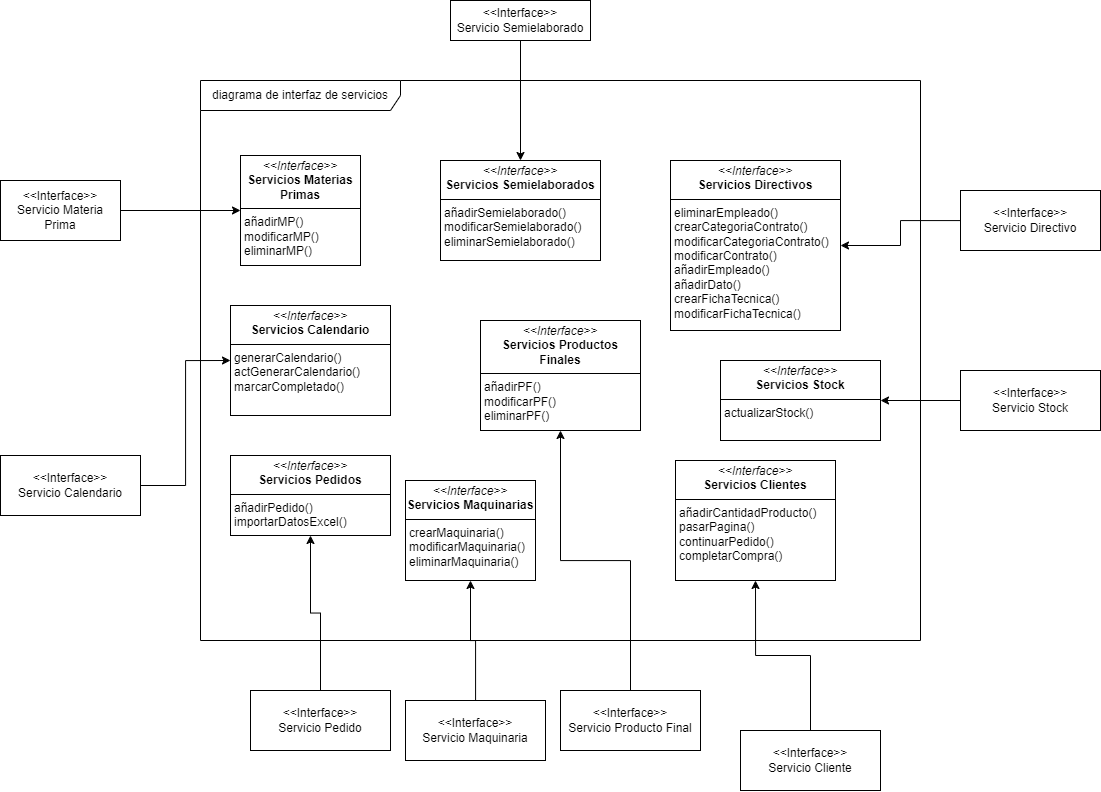

The diagram above was exported from draw.io. Its source (the exported page's mxGraphModel, read from the mxfile embedded in the PNG):
<mxGraphModel dx="1492" dy="829" grid="1" gridSize="10" guides="1" tooltips="1" connect="1" arrows="1" fold="1" page="1" pageScale="1" pageWidth="1169" pageHeight="1654" math="0" shadow="0">
  <root>
    <mxCell id="0" />
    <mxCell id="1" parent="0" />
    <mxCell id="pcE6RHRU4BfHtRQ7VvpY-1" value="diagrama de interfaz de servicios" style="shape=umlFrame;whiteSpace=wrap;html=1;pointerEvents=0;width=200;height=30;" parent="1" vertex="1">
      <mxGeometry x="240" y="200" width="720" height="560" as="geometry" />
    </mxCell>
    <mxCell id="pcE6RHRU4BfHtRQ7VvpY-2" value="&lt;p style=&quot;margin:0px;margin-top:4px;text-align:center;&quot;&gt;&lt;i&gt;&amp;lt;&amp;lt;Interface&amp;gt;&amp;gt;&lt;/i&gt;&lt;br&gt;&lt;b&gt;Servicios Materias Primas&lt;/b&gt;&lt;/p&gt;&lt;hr size=&quot;1&quot; style=&quot;border-style:solid;&quot;&gt;&lt;p style=&quot;margin:0px;margin-left:4px;&quot;&gt;añadirMP()&lt;/p&gt;&lt;p style=&quot;margin:0px;margin-left:4px;&quot;&gt;modificarMP()&lt;/p&gt;&lt;p style=&quot;margin:0px;margin-left:4px;&quot;&gt;eliminarMP()&lt;/p&gt;" style="verticalAlign=top;align=left;overflow=fill;html=1;whiteSpace=wrap;" parent="1" vertex="1">
      <mxGeometry x="280" y="275" width="120" height="110" as="geometry" />
    </mxCell>
    <mxCell id="pcE6RHRU4BfHtRQ7VvpY-3" value="&lt;p style=&quot;margin:0px;margin-top:4px;text-align:center;&quot;&gt;&lt;i&gt;&amp;lt;&amp;lt;Interface&amp;gt;&amp;gt;&lt;/i&gt;&lt;br&gt;&lt;b&gt;Servicios Semielaborados&lt;/b&gt;&lt;/p&gt;&lt;hr size=&quot;1&quot; style=&quot;border-style:solid;&quot;&gt;&lt;p style=&quot;margin: 0px 0px 0px 4px;&quot;&gt;añadirSemielaborado()&lt;/p&gt;&lt;p style=&quot;margin: 0px 0px 0px 4px;&quot;&gt;modificarSemielaborado()&lt;/p&gt;&lt;p style=&quot;margin: 0px 0px 0px 4px;&quot;&gt;eliminarSemielaborado()&lt;/p&gt;" style="verticalAlign=top;align=left;overflow=fill;html=1;whiteSpace=wrap;" parent="1" vertex="1">
      <mxGeometry x="480" y="280" width="160" height="100" as="geometry" />
    </mxCell>
    <mxCell id="pcE6RHRU4BfHtRQ7VvpY-4" value="&lt;p style=&quot;margin:0px;margin-top:4px;text-align:center;&quot;&gt;&lt;i&gt;&amp;lt;&amp;lt;Interface&amp;gt;&amp;gt;&lt;/i&gt;&lt;br&gt;&lt;b&gt;Servicios Directivos&lt;/b&gt;&lt;/p&gt;&lt;hr size=&quot;1&quot; style=&quot;border-style:solid;&quot;&gt;&lt;p style=&quot;margin:0px;margin-left:4px;&quot;&gt;eliminarEmpleado()&lt;/p&gt;&lt;p style=&quot;margin:0px;margin-left:4px;&quot;&gt;crearCategoriaContrato()&lt;/p&gt;&lt;p style=&quot;margin:0px;margin-left:4px;&quot;&gt;modificarCategoriaContrato()&lt;/p&gt;&lt;p style=&quot;margin:0px;margin-left:4px;&quot;&gt;&lt;span style=&quot;background-color: initial;&quot;&gt;modificarContrato()&lt;/span&gt;&lt;/p&gt;&lt;p style=&quot;margin:0px;margin-left:4px;&quot;&gt;&lt;span style=&quot;background-color: initial;&quot;&gt;añadirEmpleado()&lt;/span&gt;&lt;br&gt;&lt;/p&gt;&lt;p style=&quot;margin:0px;margin-left:4px;&quot;&gt;añadirDato()&lt;/p&gt;&lt;p style=&quot;margin:0px;margin-left:4px;&quot;&gt;crearFichaTecnica()&lt;/p&gt;&lt;p style=&quot;margin:0px;margin-left:4px;&quot;&gt;modificarFichaTecnica()&lt;/p&gt;" style="verticalAlign=top;align=left;overflow=fill;html=1;whiteSpace=wrap;" parent="1" vertex="1">
      <mxGeometry x="710" y="280" width="170" height="170" as="geometry" />
    </mxCell>
    <mxCell id="pcE6RHRU4BfHtRQ7VvpY-5" value="&lt;p style=&quot;margin:0px;margin-top:4px;text-align:center;&quot;&gt;&lt;i&gt;&amp;lt;&amp;lt;Interface&amp;gt;&amp;gt;&lt;/i&gt;&lt;br&gt;&lt;b&gt;Servicios Calendario&lt;/b&gt;&lt;/p&gt;&lt;hr size=&quot;1&quot; style=&quot;border-style:solid;&quot;&gt;&lt;p style=&quot;margin:0px;margin-left:4px;&quot;&gt;generarCalendario()&lt;/p&gt;&lt;p style=&quot;margin:0px;margin-left:4px;&quot;&gt;actGenerarCalendario()&lt;/p&gt;&lt;p style=&quot;margin:0px;margin-left:4px;&quot;&gt;marcarCompletado()&lt;/p&gt;" style="verticalAlign=top;align=left;overflow=fill;html=1;whiteSpace=wrap;" parent="1" vertex="1">
      <mxGeometry x="270" y="425" width="160" height="110" as="geometry" />
    </mxCell>
    <mxCell id="pcE6RHRU4BfHtRQ7VvpY-6" value="&lt;p style=&quot;margin:0px;margin-top:4px;text-align:center;&quot;&gt;&lt;i&gt;&amp;lt;&amp;lt;Interface&amp;gt;&amp;gt;&lt;/i&gt;&lt;br&gt;&lt;b&gt;Servicios Pedidos&lt;/b&gt;&lt;/p&gt;&lt;hr size=&quot;1&quot; style=&quot;border-style:solid;&quot;&gt;&lt;p style=&quot;margin:0px;margin-left:4px;&quot;&gt;añadirPedido()&lt;/p&gt;&lt;p style=&quot;margin:0px;margin-left:4px;&quot;&gt;importarDatosExcel()&lt;/p&gt;" style="verticalAlign=top;align=left;overflow=fill;html=1;whiteSpace=wrap;" parent="1" vertex="1">
      <mxGeometry x="270" y="575" width="160" height="80" as="geometry" />
    </mxCell>
    <mxCell id="pcE6RHRU4BfHtRQ7VvpY-7" value="&lt;p style=&quot;margin:0px;margin-top:4px;text-align:center;&quot;&gt;&lt;i&gt;&amp;lt;&amp;lt;Interface&amp;gt;&amp;gt;&lt;/i&gt;&lt;br&gt;&lt;b&gt;Servicios Stock&lt;/b&gt;&lt;/p&gt;&lt;hr size=&quot;1&quot; style=&quot;border-style:solid;&quot;&gt;&lt;p style=&quot;margin:0px;margin-left:4px;&quot;&gt;actualizarStock()&lt;/p&gt;" style="verticalAlign=top;align=left;overflow=fill;html=1;whiteSpace=wrap;" parent="1" vertex="1">
      <mxGeometry x="760" y="480" width="160" height="80" as="geometry" />
    </mxCell>
    <mxCell id="pcE6RHRU4BfHtRQ7VvpY-8" value="&lt;p style=&quot;margin:0px;margin-top:4px;text-align:center;&quot;&gt;&lt;i&gt;&amp;lt;&amp;lt;Interface&amp;gt;&amp;gt;&lt;/i&gt;&lt;br&gt;&lt;b&gt;Servicios Clientes&lt;/b&gt;&lt;/p&gt;&lt;hr size=&quot;1&quot; style=&quot;border-style:solid;&quot;&gt;&lt;p style=&quot;margin:0px;margin-left:4px;&quot;&gt;añadirCantidadProducto()&lt;/p&gt;&lt;p style=&quot;margin:0px;margin-left:4px;&quot;&gt;pasarPagina()&lt;/p&gt;&lt;p style=&quot;margin:0px;margin-left:4px;&quot;&gt;continuarPedido()&lt;/p&gt;&lt;p style=&quot;margin:0px;margin-left:4px;&quot;&gt;completarCompra()&lt;/p&gt;" style="verticalAlign=top;align=left;overflow=fill;html=1;whiteSpace=wrap;" parent="1" vertex="1">
      <mxGeometry x="715" y="580" width="160" height="120" as="geometry" />
    </mxCell>
    <mxCell id="pcE6RHRU4BfHtRQ7VvpY-11" style="edgeStyle=orthogonalEdgeStyle;rounded=0;orthogonalLoop=1;jettySize=auto;html=1;" parent="1" source="pcE6RHRU4BfHtRQ7VvpY-10" target="pcE6RHRU4BfHtRQ7VvpY-2" edge="1">
      <mxGeometry relative="1" as="geometry" />
    </mxCell>
    <mxCell id="pcE6RHRU4BfHtRQ7VvpY-10" value="&amp;lt;&amp;lt;Interface&amp;gt;&amp;gt;&lt;div&gt;Servicio Materia Prima&lt;/div&gt;" style="html=1;whiteSpace=wrap;" parent="1" vertex="1">
      <mxGeometry x="40" y="300" width="120" height="60" as="geometry" />
    </mxCell>
    <mxCell id="pcE6RHRU4BfHtRQ7VvpY-13" style="edgeStyle=orthogonalEdgeStyle;rounded=0;orthogonalLoop=1;jettySize=auto;html=1;entryX=0.5;entryY=0;entryDx=0;entryDy=0;" parent="1" source="pcE6RHRU4BfHtRQ7VvpY-12" target="pcE6RHRU4BfHtRQ7VvpY-3" edge="1">
      <mxGeometry relative="1" as="geometry" />
    </mxCell>
    <mxCell id="pcE6RHRU4BfHtRQ7VvpY-12" value="&amp;lt;&amp;lt;Interface&amp;gt;&amp;gt;&lt;div&gt;Servicio Semielaborado&lt;/div&gt;" style="html=1;whiteSpace=wrap;" parent="1" vertex="1">
      <mxGeometry x="490" y="120" width="140" height="40" as="geometry" />
    </mxCell>
    <mxCell id="pcE6RHRU4BfHtRQ7VvpY-14" value="&amp;lt;&amp;lt;Interface&amp;gt;&amp;gt;&lt;div&gt;Servicio Directivo&lt;/div&gt;" style="html=1;whiteSpace=wrap;" parent="1" vertex="1">
      <mxGeometry x="1000" y="310" width="140" height="60" as="geometry" />
    </mxCell>
    <mxCell id="pcE6RHRU4BfHtRQ7VvpY-15" style="edgeStyle=orthogonalEdgeStyle;rounded=0;orthogonalLoop=1;jettySize=auto;html=1;entryX=1;entryY=0.5;entryDx=0;entryDy=0;" parent="1" source="pcE6RHRU4BfHtRQ7VvpY-14" target="pcE6RHRU4BfHtRQ7VvpY-4" edge="1">
      <mxGeometry relative="1" as="geometry" />
    </mxCell>
    <mxCell id="pcE6RHRU4BfHtRQ7VvpY-17" style="edgeStyle=orthogonalEdgeStyle;rounded=0;orthogonalLoop=1;jettySize=auto;html=1;entryX=1;entryY=0.5;entryDx=0;entryDy=0;" parent="1" source="pcE6RHRU4BfHtRQ7VvpY-16" target="pcE6RHRU4BfHtRQ7VvpY-7" edge="1">
      <mxGeometry relative="1" as="geometry" />
    </mxCell>
    <mxCell id="pcE6RHRU4BfHtRQ7VvpY-16" value="&amp;lt;&amp;lt;Interface&amp;gt;&amp;gt;&lt;div&gt;Servicio Stock&lt;/div&gt;" style="html=1;whiteSpace=wrap;" parent="1" vertex="1">
      <mxGeometry x="1000" y="490" width="140" height="60" as="geometry" />
    </mxCell>
    <mxCell id="pcE6RHRU4BfHtRQ7VvpY-19" style="edgeStyle=orthogonalEdgeStyle;rounded=0;orthogonalLoop=1;jettySize=auto;html=1;entryX=0.5;entryY=1;entryDx=0;entryDy=0;" parent="1" source="pcE6RHRU4BfHtRQ7VvpY-18" target="pcE6RHRU4BfHtRQ7VvpY-8" edge="1">
      <mxGeometry relative="1" as="geometry" />
    </mxCell>
    <mxCell id="pcE6RHRU4BfHtRQ7VvpY-18" value="&amp;lt;&amp;lt;Interface&amp;gt;&amp;gt;&lt;div&gt;Servicio Cliente&lt;/div&gt;" style="html=1;whiteSpace=wrap;" parent="1" vertex="1">
      <mxGeometry x="780" y="850" width="140" height="60" as="geometry" />
    </mxCell>
    <mxCell id="pcE6RHRU4BfHtRQ7VvpY-21" style="edgeStyle=orthogonalEdgeStyle;rounded=0;orthogonalLoop=1;jettySize=auto;html=1;entryX=0.5;entryY=1;entryDx=0;entryDy=0;" parent="1" source="pcE6RHRU4BfHtRQ7VvpY-20" target="pcE6RHRU4BfHtRQ7VvpY-6" edge="1">
      <mxGeometry relative="1" as="geometry" />
    </mxCell>
    <mxCell id="pcE6RHRU4BfHtRQ7VvpY-20" value="&amp;lt;&amp;lt;Interface&amp;gt;&amp;gt;&lt;div&gt;Servicio Pedido&lt;/div&gt;" style="html=1;whiteSpace=wrap;" parent="1" vertex="1">
      <mxGeometry x="290" y="810" width="140" height="60" as="geometry" />
    </mxCell>
    <mxCell id="pcE6RHRU4BfHtRQ7VvpY-23" style="edgeStyle=orthogonalEdgeStyle;rounded=0;orthogonalLoop=1;jettySize=auto;html=1;entryX=0;entryY=0.5;entryDx=0;entryDy=0;" parent="1" source="pcE6RHRU4BfHtRQ7VvpY-22" target="pcE6RHRU4BfHtRQ7VvpY-5" edge="1">
      <mxGeometry relative="1" as="geometry" />
    </mxCell>
    <mxCell id="pcE6RHRU4BfHtRQ7VvpY-22" value="&amp;lt;&amp;lt;Interface&amp;gt;&amp;gt;&lt;div&gt;Servicio Calendario&lt;/div&gt;" style="html=1;whiteSpace=wrap;" parent="1" vertex="1">
      <mxGeometry x="40" y="575" width="140" height="60" as="geometry" />
    </mxCell>
    <mxCell id="AsEGcWaMer-OqswIVFp1-5" style="edgeStyle=orthogonalEdgeStyle;rounded=0;orthogonalLoop=1;jettySize=auto;html=1;entryX=0.5;entryY=1;entryDx=0;entryDy=0;" edge="1" parent="1" source="AsEGcWaMer-OqswIVFp1-1" target="AsEGcWaMer-OqswIVFp1-3">
      <mxGeometry relative="1" as="geometry" />
    </mxCell>
    <mxCell id="AsEGcWaMer-OqswIVFp1-1" value="&amp;lt;&amp;lt;Interface&amp;gt;&amp;gt;&lt;div&gt;Servicio Maquinaria&lt;/div&gt;" style="html=1;whiteSpace=wrap;" vertex="1" parent="1">
      <mxGeometry x="445" y="820" width="140" height="60" as="geometry" />
    </mxCell>
    <mxCell id="AsEGcWaMer-OqswIVFp1-6" style="edgeStyle=orthogonalEdgeStyle;rounded=0;orthogonalLoop=1;jettySize=auto;html=1;entryX=0.5;entryY=1;entryDx=0;entryDy=0;" edge="1" parent="1" source="AsEGcWaMer-OqswIVFp1-2" target="AsEGcWaMer-OqswIVFp1-4">
      <mxGeometry relative="1" as="geometry" />
    </mxCell>
    <mxCell id="AsEGcWaMer-OqswIVFp1-2" value="&amp;lt;&amp;lt;Interface&amp;gt;&amp;gt;&lt;div&gt;Servicio Producto Final&lt;/div&gt;" style="html=1;whiteSpace=wrap;" vertex="1" parent="1">
      <mxGeometry x="600" y="810" width="140" height="60" as="geometry" />
    </mxCell>
    <mxCell id="AsEGcWaMer-OqswIVFp1-3" value="&lt;p style=&quot;margin:0px;margin-top:4px;text-align:center;&quot;&gt;&lt;i&gt;&amp;lt;&amp;lt;Interface&amp;gt;&amp;gt;&lt;/i&gt;&lt;br&gt;&lt;b&gt;Servicios Maquinarias&lt;/b&gt;&lt;/p&gt;&lt;hr size=&quot;1&quot; style=&quot;border-style:solid;&quot;&gt;&lt;p style=&quot;margin: 0px 0px 0px 4px;&quot;&gt;crearMaquinaria()&lt;/p&gt;&lt;p style=&quot;margin: 0px 0px 0px 4px;&quot;&gt;modificarMaquinaria()&lt;/p&gt;&lt;p style=&quot;margin: 0px 0px 0px 4px;&quot;&gt;eliminarMaquinaria()&lt;/p&gt;" style="verticalAlign=top;align=left;overflow=fill;html=1;whiteSpace=wrap;" vertex="1" parent="1">
      <mxGeometry x="445" y="600" width="130" height="100" as="geometry" />
    </mxCell>
    <mxCell id="AsEGcWaMer-OqswIVFp1-4" value="&lt;p style=&quot;margin:0px;margin-top:4px;text-align:center;&quot;&gt;&lt;i&gt;&amp;lt;&amp;lt;Interface&amp;gt;&amp;gt;&lt;/i&gt;&lt;br&gt;&lt;b&gt;Servicios Productos Finales&lt;/b&gt;&lt;/p&gt;&lt;hr size=&quot;1&quot; style=&quot;border-style:solid;&quot;&gt;&lt;p style=&quot;margin: 0px 0px 0px 4px;&quot;&gt;añadirPF()&lt;/p&gt;&lt;p style=&quot;margin: 0px 0px 0px 4px;&quot;&gt;modificarPF()&lt;/p&gt;&lt;p style=&quot;margin: 0px 0px 0px 4px;&quot;&gt;eliminarPF()&lt;/p&gt;&lt;p style=&quot;margin:0px;margin-left:4px;&quot;&gt;&lt;br&gt;&lt;/p&gt;" style="verticalAlign=top;align=left;overflow=fill;html=1;whiteSpace=wrap;" vertex="1" parent="1">
      <mxGeometry x="520" y="440" width="160" height="110" as="geometry" />
    </mxCell>
  </root>
</mxGraphModel>